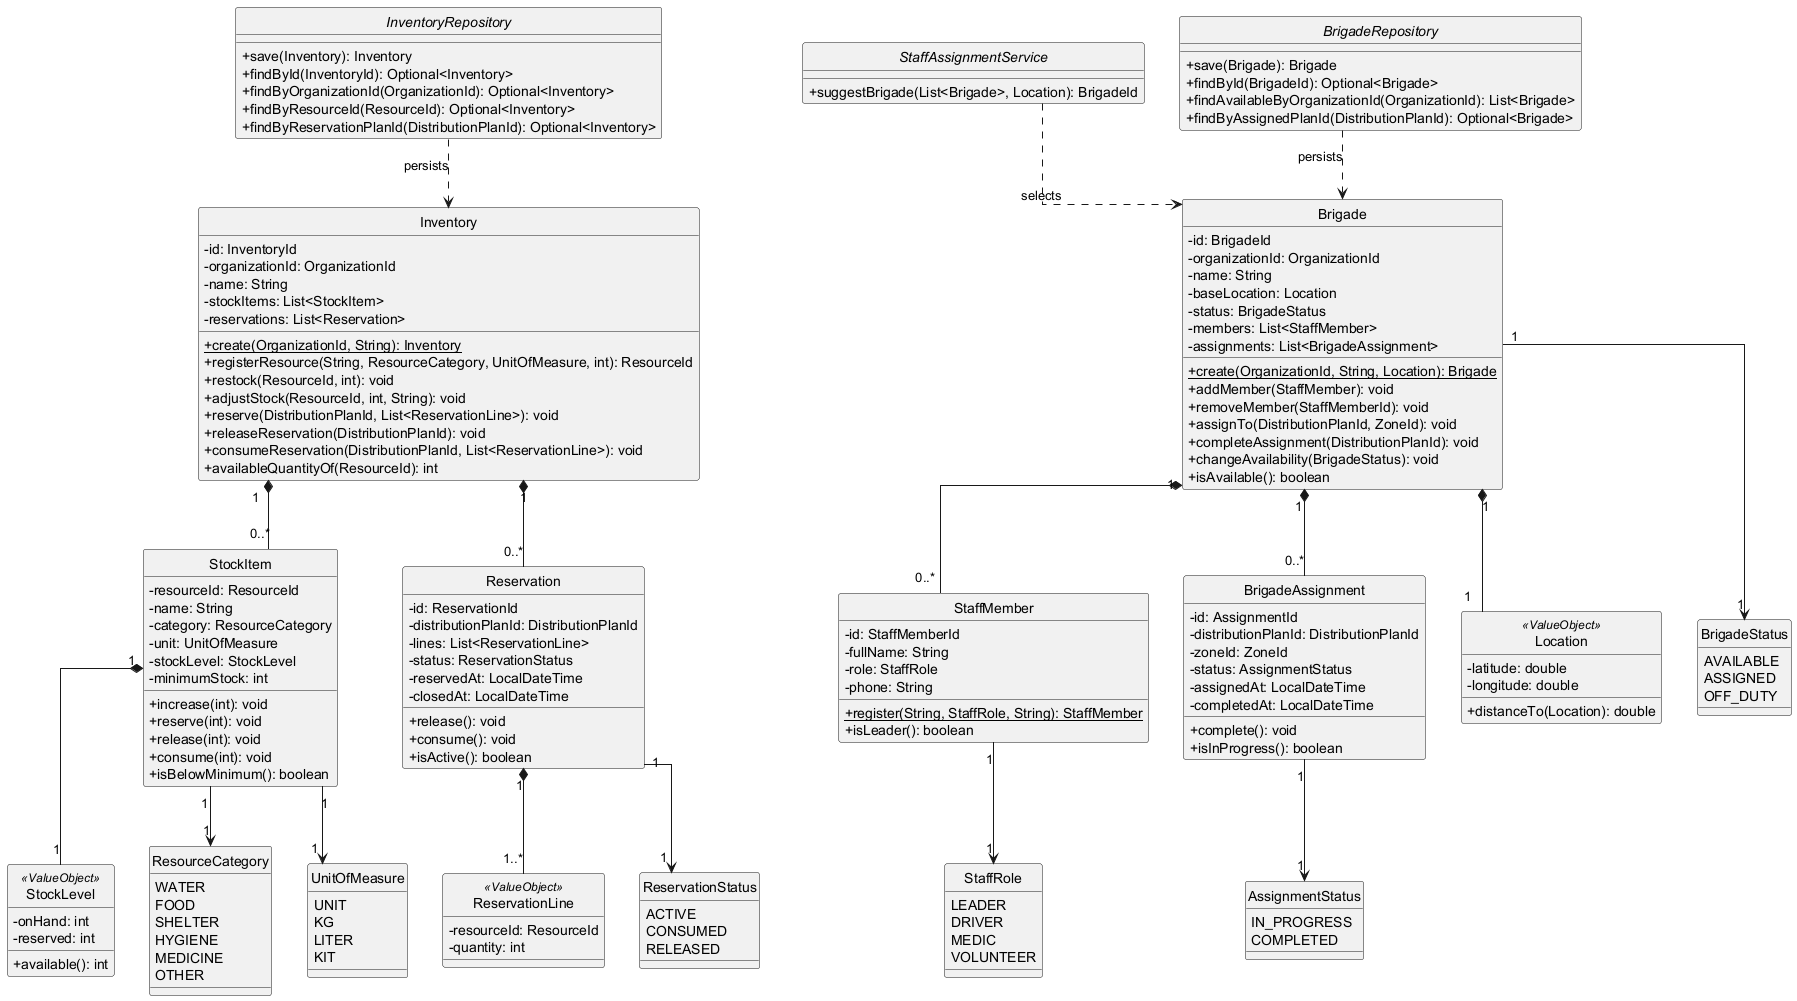

The diagram above was rendered by PlantUML. Its source (embedded in the PNG):
@startuml class-resourcemanagement
skinparam classAttributeIconSize 0
skinparam linetype ortho
hide circle

class Inventory {
  -id: InventoryId
  -organizationId: OrganizationId
  -name: String
  -stockItems: List<StockItem>
  -reservations: List<Reservation>
  +create(OrganizationId, String): Inventory {static}
  +registerResource(String, ResourceCategory, UnitOfMeasure, int): ResourceId
  +restock(ResourceId, int): void
  +adjustStock(ResourceId, int, String): void
  +reserve(DistributionPlanId, List<ReservationLine>): void
  +releaseReservation(DistributionPlanId): void
  +consumeReservation(DistributionPlanId, List<ReservationLine>): void
  +availableQuantityOf(ResourceId): int
}

class StockItem {
  -resourceId: ResourceId
  -name: String
  -category: ResourceCategory
  -unit: UnitOfMeasure
  -stockLevel: StockLevel
  -minimumStock: int
  +increase(int): void
  +reserve(int): void
  +release(int): void
  +consume(int): void
  +isBelowMinimum(): boolean
}

class StockLevel <<ValueObject>> {
  -onHand: int
  -reserved: int
  +available(): int
}

class Reservation {
  -id: ReservationId
  -distributionPlanId: DistributionPlanId
  -lines: List<ReservationLine>
  -status: ReservationStatus
  -reservedAt: LocalDateTime
  -closedAt: LocalDateTime
  +release(): void
  +consume(): void
  +isActive(): boolean
}

class ReservationLine <<ValueObject>> {
  -resourceId: ResourceId
  -quantity: int
}

enum ResourceCategory {
  WATER
  FOOD
  SHELTER
  HYGIENE
  MEDICINE
  OTHER
}

enum UnitOfMeasure {
  UNIT
  KG
  LITER
  KIT
}

enum ReservationStatus {
  ACTIVE
  CONSUMED
  RELEASED
}

class Brigade {
  -id: BrigadeId
  -organizationId: OrganizationId
  -name: String
  -baseLocation: Location
  -status: BrigadeStatus
  -members: List<StaffMember>
  -assignments: List<BrigadeAssignment>
  +create(OrganizationId, String, Location): Brigade {static}
  +addMember(StaffMember): void
  +removeMember(StaffMemberId): void
  +assignTo(DistributionPlanId, ZoneId): void
  +completeAssignment(DistributionPlanId): void
  +changeAvailability(BrigadeStatus): void
  +isAvailable(): boolean
}

class StaffMember {
  -id: StaffMemberId
  -fullName: String
  -role: StaffRole
  -phone: String
  +register(String, StaffRole, String): StaffMember {static}
  +isLeader(): boolean
}

class BrigadeAssignment {
  -id: AssignmentId
  -distributionPlanId: DistributionPlanId
  -zoneId: ZoneId
  -status: AssignmentStatus
  -assignedAt: LocalDateTime
  -completedAt: LocalDateTime
  +complete(): void
  +isInProgress(): boolean
}

class Location <<ValueObject>> {
  -latitude: double
  -longitude: double
  +distanceTo(Location): double
}

enum BrigadeStatus {
  AVAILABLE
  ASSIGNED
  OFF_DUTY
}

enum StaffRole {
  LEADER
  DRIVER
  MEDIC
  VOLUNTEER
}

enum AssignmentStatus {
  IN_PROGRESS
  COMPLETED
}

interface StaffAssignmentService {
  +suggestBrigade(List<Brigade>, Location): BrigadeId
}

interface InventoryRepository {
  +save(Inventory): Inventory
  +findById(InventoryId): Optional<Inventory>
  +findByOrganizationId(OrganizationId): Optional<Inventory>
  +findByResourceId(ResourceId): Optional<Inventory>
  +findByReservationPlanId(DistributionPlanId): Optional<Inventory>
}

interface BrigadeRepository {
  +save(Brigade): Brigade
  +findById(BrigadeId): Optional<Brigade>
  +findAvailableByOrganizationId(OrganizationId): List<Brigade>
  +findByAssignedPlanId(DistributionPlanId): Optional<Brigade>
}

Inventory "1" *-- "0..*" StockItem
Inventory "1" *-- "0..*" Reservation
StockItem "1" *-- "1" StockLevel
StockItem "1" --> "1" ResourceCategory
StockItem "1" --> "1" UnitOfMeasure
Reservation "1" *-- "1..*" ReservationLine
Reservation "1" --> "1" ReservationStatus

Brigade "1" *-- "0..*" StaffMember
Brigade "1" *-- "0..*" BrigadeAssignment
Brigade "1" *-- "1" Location
Brigade "1" --> "1" BrigadeStatus
StaffMember "1" --> "1" StaffRole
BrigadeAssignment "1" --> "1" AssignmentStatus

StaffAssignmentService ..> Brigade : selects
InventoryRepository ..> Inventory : persists
BrigadeRepository ..> Brigade : persists

@enduml